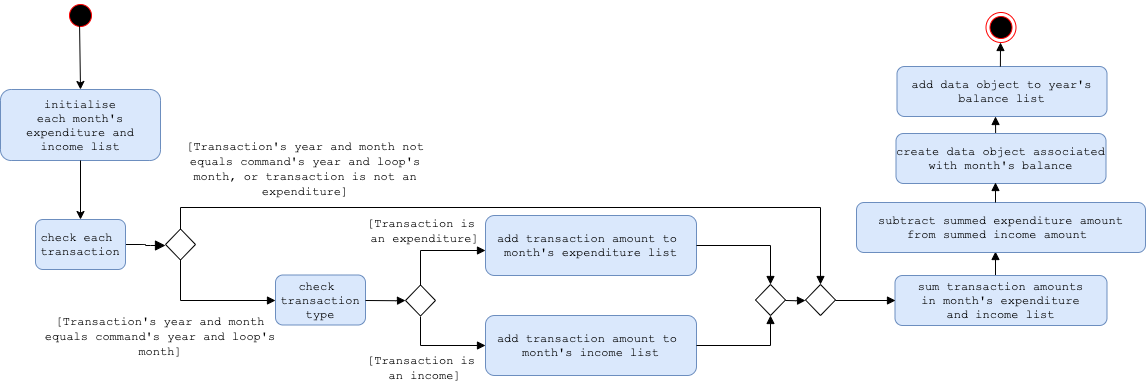

The diagram above was exported from draw.io. Its source (the exported page's mxGraphModel, read from the mxfile embedded in the PNG):
<mxGraphModel dx="772" dy="386" grid="1" gridSize="10" guides="1" tooltips="1" connect="1" arrows="1" fold="1" page="1" pageScale="1" pageWidth="850" pageHeight="1100" math="0" shadow="0">
  <root>
    <mxCell id="0" />
    <mxCell id="1" parent="0" />
    <mxCell id="3mGbhlE27B9K_nwcrMiw-1" value="" style="edgeStyle=orthogonalEdgeStyle;html=1;verticalAlign=bottom;endArrow=block;endSize=8;strokeColor=#000000;exitX=1;exitY=0.5;exitDx=0;exitDy=0;fontFamily=Courier New;endFill=1;" edge="1" parent="1" source="3mGbhlE27B9K_nwcrMiw-3">
      <mxGeometry relative="1" as="geometry">
        <mxPoint x="389.9999999999999" y="265" as="targetPoint" />
        <mxPoint x="399" y="210" as="sourcePoint" />
      </mxGeometry>
    </mxCell>
    <mxCell id="3mGbhlE27B9K_nwcrMiw-2" value="" style="ellipse;shape=startState;fillColor=#000000;strokeColor=#ff0000;fontFamily=Courier New;" vertex="1" parent="1">
      <mxGeometry x="290" y="20" width="30" height="30" as="geometry" />
    </mxCell>
    <mxCell id="3mGbhlE27B9K_nwcrMiw-3" value="check each &#10;transaction" style="fillColor=#DAE8FC;strokeColor=#6C8EBF;fontFamily=Courier New;rounded=1;" vertex="1" parent="1">
      <mxGeometry x="260" y="239" width="90" height="50" as="geometry" />
    </mxCell>
    <mxCell id="3mGbhlE27B9K_nwcrMiw-4" value="" style="ellipse;shape=endState;fillColor=#000000;strokeColor=#ff0000;fontFamily=Courier New;" vertex="1" parent="1">
      <mxGeometry x="1210.5" y="32" width="30" height="30" as="geometry" />
    </mxCell>
    <mxCell id="3mGbhlE27B9K_nwcrMiw-5" value="" style="edgeStyle=orthogonalEdgeStyle;rounded=0;orthogonalLoop=1;jettySize=auto;html=1;endArrow=block;endFill=1;" edge="1" parent="1" source="3mGbhlE27B9K_nwcrMiw-6">
      <mxGeometry relative="1" as="geometry">
        <mxPoint x="499.7241379310344" y="320.2068965517242" as="targetPoint" />
        <Array as="points">
          <mxPoint x="405" y="320" />
        </Array>
      </mxGeometry>
    </mxCell>
    <mxCell id="3mGbhlE27B9K_nwcrMiw-6" value="" style="rhombus;whiteSpace=wrap;html=1;rounded=0;" vertex="1" parent="1">
      <mxGeometry x="390" y="248.5" width="30" height="31" as="geometry" />
    </mxCell>
    <mxCell id="3mGbhlE27B9K_nwcrMiw-7" value="add transaction amount to &#10;month's expenditure list" style="fillColor=#dae8fc;strokeColor=#6c8ebf;fontFamily=Courier New;rounded=1;" vertex="1" parent="1">
      <mxGeometry x="710" y="235" width="211" height="60" as="geometry" />
    </mxCell>
    <mxCell id="3mGbhlE27B9K_nwcrMiw-8" value="" style="edgeStyle=orthogonalEdgeStyle;rounded=0;orthogonalLoop=1;jettySize=auto;html=1;endArrow=block;endFill=1;entryX=0.5;entryY=0;entryDx=0;entryDy=0;exitX=0.5;exitY=0;exitDx=0;exitDy=0;" edge="1" parent="1" source="3mGbhlE27B9K_nwcrMiw-6" target="3mGbhlE27B9K_nwcrMiw-9">
      <mxGeometry relative="1" as="geometry">
        <mxPoint x="793" y="227" as="sourcePoint" />
        <mxPoint x="800" y="303" as="targetPoint" />
        <Array as="points">
          <mxPoint x="405" y="227" />
          <mxPoint x="1045" y="227" />
        </Array>
      </mxGeometry>
    </mxCell>
    <mxCell id="3mGbhlE27B9K_nwcrMiw-9" value="" style="rhombus;whiteSpace=wrap;html=1;rounded=0;" vertex="1" parent="1">
      <mxGeometry x="1030" y="304" width="30" height="31" as="geometry" />
    </mxCell>
    <mxCell id="3mGbhlE27B9K_nwcrMiw-10" value="&lt;font face=&quot;Courier New&quot;&gt;[Transaction's year and month equals command's year and loop's month]&lt;/font&gt;" style="text;html=1;strokeColor=none;fillColor=none;align=center;verticalAlign=middle;whiteSpace=wrap;rounded=0;" vertex="1" parent="1">
      <mxGeometry x="260" y="345" width="250" height="20" as="geometry" />
    </mxCell>
    <mxCell id="3mGbhlE27B9K_nwcrMiw-11" value="sum transaction amounts &#10;in month's expenditure &#10;and income list" style="fillColor=#dae8fc;strokeColor=#6c8ebf;fontFamily=Courier New;rounded=1;" vertex="1" parent="1">
      <mxGeometry x="1119.5" y="295" width="212" height="50" as="geometry" />
    </mxCell>
    <mxCell id="3mGbhlE27B9K_nwcrMiw-12" value="" style="edgeStyle=orthogonalEdgeStyle;rounded=0;orthogonalLoop=1;jettySize=auto;html=1;endArrow=block;endFill=1;entryX=0;entryY=0.5;entryDx=0;entryDy=0;" edge="1" parent="1" target="3mGbhlE27B9K_nwcrMiw-11">
      <mxGeometry relative="1" as="geometry">
        <mxPoint x="1060" y="320" as="sourcePoint" />
        <mxPoint x="1082" y="320" as="targetPoint" />
        <Array as="points" />
      </mxGeometry>
    </mxCell>
    <mxCell id="3mGbhlE27B9K_nwcrMiw-13" value="&lt;font face=&quot;Courier New&quot;&gt;[Transaction's year and month not equals command's year and loop's month, or transaction is not an expenditure]&lt;/font&gt;" style="text;html=1;strokeColor=none;fillColor=none;align=center;verticalAlign=middle;whiteSpace=wrap;rounded=0;" vertex="1" parent="1">
      <mxGeometry x="405" y="178" width="250" height="20" as="geometry" />
    </mxCell>
    <mxCell id="3mGbhlE27B9K_nwcrMiw-14" value="" style="edgeStyle=orthogonalEdgeStyle;rounded=0;orthogonalLoop=1;jettySize=auto;html=1;endArrow=block;endFill=1;exitX=0.5;exitY=0;exitDx=0;exitDy=0;" edge="1" parent="1">
      <mxGeometry relative="1" as="geometry">
        <mxPoint x="1220.0000000000002" y="294.5" as="sourcePoint" />
        <mxPoint x="1219.7241379310346" y="270.55172413793105" as="targetPoint" />
        <Array as="points" />
      </mxGeometry>
    </mxCell>
    <mxCell id="3mGbhlE27B9K_nwcrMiw-15" value="subtract summed expenditure amount &#10;from summed income amount " style="fillColor=#dae8fc;strokeColor=#6c8ebf;fontFamily=Courier New;rounded=1;" vertex="1" parent="1">
      <mxGeometry x="1081" y="222" width="289" height="50" as="geometry" />
    </mxCell>
    <mxCell id="3mGbhlE27B9K_nwcrMiw-16" value="add data object to year's &#10;balance list" style="fillColor=#dae8fc;strokeColor=#6c8ebf;fontFamily=Courier New;rounded=1;" vertex="1" parent="1">
      <mxGeometry x="1121.5" y="86" width="210" height="50" as="geometry" />
    </mxCell>
    <mxCell id="3mGbhlE27B9K_nwcrMiw-17" value="" style="edgeStyle=orthogonalEdgeStyle;rounded=0;orthogonalLoop=1;jettySize=auto;html=1;endArrow=block;endFill=1;exitX=0.5;exitY=0;exitDx=0;exitDy=0;" edge="1" parent="1">
      <mxGeometry relative="1" as="geometry">
        <mxPoint x="1220.166666666667" y="159.6666666666668" as="sourcePoint" />
        <mxPoint x="1220.4137931034484" y="136.0689655172414" as="targetPoint" />
        <Array as="points" />
      </mxGeometry>
    </mxCell>
    <mxCell id="3mGbhlE27B9K_nwcrMiw-18" value="" style="edgeStyle=orthogonalEdgeStyle;rounded=0;orthogonalLoop=1;jettySize=auto;html=1;endArrow=block;endFill=1;exitX=0.5;exitY=0;exitDx=0;exitDy=0;" edge="1" parent="1">
      <mxGeometry relative="1" as="geometry">
        <mxPoint x="1224.904761904762" y="86.04761904761904" as="sourcePoint" />
        <mxPoint x="1225.2413793103449" y="62.27586206896552" as="targetPoint" />
        <Array as="points" />
      </mxGeometry>
    </mxCell>
    <mxCell id="3mGbhlE27B9K_nwcrMiw-19" value="initialise &#10;each month's &#10;expenditure and &#10;income list" style="fillColor=#DAE8FC;strokeColor=#6C8EBF;fontFamily=Courier New;rounded=1;" vertex="1" parent="1">
      <mxGeometry x="225" y="109" width="160" height="71" as="geometry" />
    </mxCell>
    <mxCell id="3mGbhlE27B9K_nwcrMiw-20" value="" style="endArrow=classic;html=1;" edge="1" parent="1">
      <mxGeometry width="50" height="50" relative="1" as="geometry">
        <mxPoint x="304.9999999999999" y="179.99999999999994" as="sourcePoint" />
        <mxPoint x="304.9999999999999" y="239" as="targetPoint" />
      </mxGeometry>
    </mxCell>
    <mxCell id="3mGbhlE27B9K_nwcrMiw-21" value="" style="endArrow=classic;html=1;entryX=0.5;entryY=0;entryDx=0;entryDy=0;" edge="1" parent="1" target="3mGbhlE27B9K_nwcrMiw-19">
      <mxGeometry width="50" height="50" relative="1" as="geometry">
        <mxPoint x="304.0000000000001" y="40" as="sourcePoint" />
        <mxPoint x="304" y="60" as="targetPoint" />
      </mxGeometry>
    </mxCell>
    <mxCell id="3mGbhlE27B9K_nwcrMiw-22" value="" style="rhombus;whiteSpace=wrap;html=1;rounded=0;" vertex="1" parent="1">
      <mxGeometry x="630" y="304.5" width="30" height="31" as="geometry" />
    </mxCell>
    <mxCell id="3mGbhlE27B9K_nwcrMiw-23" value="check &#10;transaction&#10;type" style="fillColor=#DAE8FC;strokeColor=#6C8EBF;fontFamily=Courier New;rounded=1;" vertex="1" parent="1">
      <mxGeometry x="500" y="294.5" width="90" height="50" as="geometry" />
    </mxCell>
    <mxCell id="3mGbhlE27B9K_nwcrMiw-24" value="" style="edgeStyle=orthogonalEdgeStyle;rounded=0;orthogonalLoop=1;jettySize=auto;html=1;endArrow=block;endFill=1;" edge="1" parent="1">
      <mxGeometry relative="1" as="geometry">
        <mxPoint x="590.0689655172414" y="320.2068965517242" as="sourcePoint" />
        <mxPoint x="630.0689655172414" y="320.2068965517242" as="targetPoint" />
        <Array as="points">
          <mxPoint x="620" y="320" />
        </Array>
      </mxGeometry>
    </mxCell>
    <mxCell id="3mGbhlE27B9K_nwcrMiw-25" value="" style="edgeStyle=orthogonalEdgeStyle;rounded=0;orthogonalLoop=1;jettySize=auto;html=1;endArrow=block;endFill=1;exitX=0.5;exitY=0;exitDx=0;exitDy=0;" edge="1" parent="1" source="3mGbhlE27B9K_nwcrMiw-22">
      <mxGeometry relative="1" as="geometry">
        <mxPoint x="660" y="318.5" as="sourcePoint" />
        <mxPoint x="710.0689655172414" y="269.8620689655172" as="targetPoint" />
        <Array as="points">
          <mxPoint x="645" y="270" />
        </Array>
      </mxGeometry>
    </mxCell>
    <mxCell id="3mGbhlE27B9K_nwcrMiw-26" value="&lt;font face=&quot;Courier New&quot;&gt;[Transaction is &lt;br&gt;an expenditure]&lt;/font&gt;" style="text;html=1;resizable=0;points=[];align=center;verticalAlign=middle;labelBackgroundColor=none;" vertex="1" connectable="0" parent="3mGbhlE27B9K_nwcrMiw-25">
      <mxGeometry x="-0.3611" y="-5" relative="1" as="geometry">
        <mxPoint x="-5" y="-24" as="offset" />
      </mxGeometry>
    </mxCell>
    <mxCell id="3mGbhlE27B9K_nwcrMiw-27" value="add transaction amount to &#10;month's income list" style="fillColor=#dae8fc;strokeColor=#6c8ebf;fontFamily=Courier New;rounded=1;" vertex="1" parent="1">
      <mxGeometry x="710" y="335" width="211" height="60" as="geometry" />
    </mxCell>
    <mxCell id="3mGbhlE27B9K_nwcrMiw-28" value="" style="edgeStyle=orthogonalEdgeStyle;rounded=0;orthogonalLoop=1;jettySize=auto;html=1;endArrow=block;endFill=1;entryX=0;entryY=0.5;entryDx=0;entryDy=0;exitX=0.5;exitY=1;exitDx=0;exitDy=0;" edge="1" parent="1" source="3mGbhlE27B9K_nwcrMiw-22" target="3mGbhlE27B9K_nwcrMiw-27">
      <mxGeometry relative="1" as="geometry">
        <mxPoint x="600" y="330" as="sourcePoint" />
        <mxPoint x="640" y="330" as="targetPoint" />
        <Array as="points">
          <mxPoint x="645" y="365" />
        </Array>
      </mxGeometry>
    </mxCell>
    <mxCell id="3mGbhlE27B9K_nwcrMiw-29" value="" style="edgeStyle=orthogonalEdgeStyle;rounded=0;orthogonalLoop=1;jettySize=auto;html=1;endArrow=block;endFill=1;exitX=1;exitY=0.5;exitDx=0;exitDy=0;entryX=0.5;entryY=0;entryDx=0;entryDy=0;" edge="1" parent="1" source="3mGbhlE27B9K_nwcrMiw-7" target="3mGbhlE27B9K_nwcrMiw-31">
      <mxGeometry relative="1" as="geometry">
        <mxPoint x="950" y="289" as="sourcePoint" />
        <mxPoint x="980" y="320" as="targetPoint" />
        <Array as="points">
          <mxPoint x="995" y="265" />
        </Array>
      </mxGeometry>
    </mxCell>
    <mxCell id="3mGbhlE27B9K_nwcrMiw-30" value="" style="edgeStyle=orthogonalEdgeStyle;rounded=0;orthogonalLoop=1;jettySize=auto;html=1;endArrow=block;endFill=1;exitX=1;exitY=0.5;exitDx=0;exitDy=0;entryX=0.5;entryY=1;entryDx=0;entryDy=0;" edge="1" parent="1" source="3mGbhlE27B9K_nwcrMiw-27" target="3mGbhlE27B9K_nwcrMiw-31">
      <mxGeometry relative="1" as="geometry">
        <mxPoint x="930" y="370" as="sourcePoint" />
        <mxPoint x="1015" y="337.5" as="targetPoint" />
        <Array as="points">
          <mxPoint x="995" y="365" />
        </Array>
      </mxGeometry>
    </mxCell>
    <mxCell id="3mGbhlE27B9K_nwcrMiw-31" value="" style="rhombus;whiteSpace=wrap;html=1;rounded=0;" vertex="1" parent="1">
      <mxGeometry x="980" y="304" width="30" height="31" as="geometry" />
    </mxCell>
    <mxCell id="3mGbhlE27B9K_nwcrMiw-32" value="" style="edgeStyle=orthogonalEdgeStyle;rounded=0;orthogonalLoop=1;jettySize=auto;html=1;endArrow=block;endFill=1;" edge="1" parent="1">
      <mxGeometry relative="1" as="geometry">
        <mxPoint x="1010.0689655172414" y="320.2068965517242" as="sourcePoint" />
        <mxPoint x="1030.0689655172414" y="320.2068965517242" as="targetPoint" />
        <Array as="points">
          <mxPoint x="1020" y="320" />
        </Array>
      </mxGeometry>
    </mxCell>
    <mxCell id="3mGbhlE27B9K_nwcrMiw-33" value="create data object associated &#10;with month's balance" style="fillColor=#dae8fc;strokeColor=#6c8ebf;fontFamily=Courier New;rounded=1;" vertex="1" parent="1">
      <mxGeometry x="1120.5" y="153" width="210" height="50" as="geometry" />
    </mxCell>
    <mxCell id="3mGbhlE27B9K_nwcrMiw-34" value="" style="edgeStyle=orthogonalEdgeStyle;rounded=0;orthogonalLoop=1;jettySize=auto;html=1;endArrow=block;endFill=1;exitX=0.5;exitY=0;exitDx=0;exitDy=0;entryX=0.472;entryY=0.986;entryDx=0;entryDy=0;entryPerimeter=0;" edge="1" parent="1" target="3mGbhlE27B9K_nwcrMiw-33">
      <mxGeometry relative="1" as="geometry">
        <mxPoint x="1220.0000000000002" y="222.00000000000006" as="sourcePoint" />
        <mxPoint x="1220" y="210" as="targetPoint" />
        <Array as="points" />
      </mxGeometry>
    </mxCell>
    <mxCell id="3mGbhlE27B9K_nwcrMiw-35" value="&lt;font face=&quot;Courier New&quot;&gt;[Transaction is &lt;br&gt;an income]&lt;/font&gt;" style="text;html=1;resizable=0;points=[];align=center;verticalAlign=middle;labelBackgroundColor=none;" vertex="1" connectable="0" parent="1">
      <mxGeometry x="650.2413793103449" y="410.12068965517244" as="geometry">
        <mxPoint x="-5" y="-24" as="offset" />
      </mxGeometry>
    </mxCell>
  </root>
</mxGraphModel>